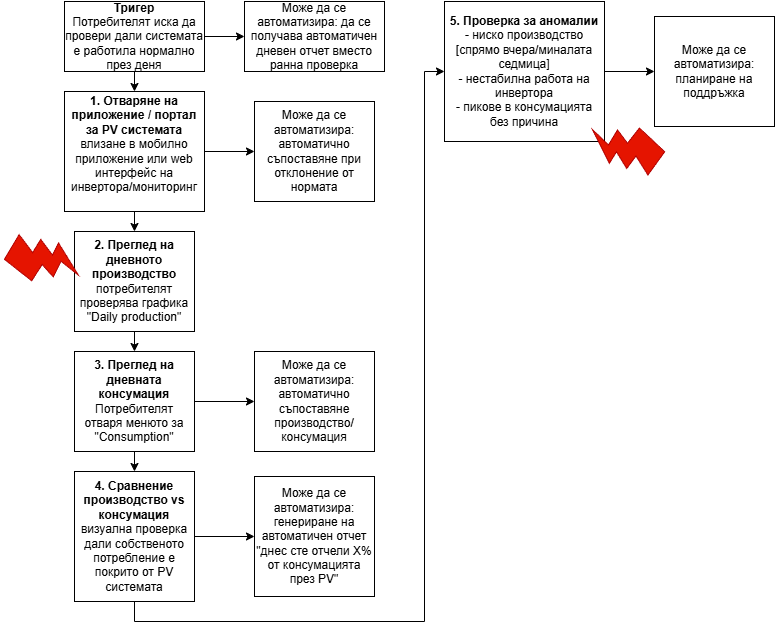

The diagram above was exported from draw.io. Its source (the exported page's mxGraphModel, read from the mxfile embedded in the PNG):
<mxGraphModel dx="1844" dy="571" grid="1" gridSize="10" guides="1" tooltips="1" connect="1" arrows="1" fold="1" page="1" pageScale="1" pageWidth="850" pageHeight="1100" math="0" shadow="0">
  <root>
    <mxCell id="0" />
    <mxCell id="1" parent="0" />
    <mxCell id="HqMEphmEDrlhaPQduqMv-50" parent="1" style="rounded=0;whiteSpace=wrap;html=1;" value="&lt;div&gt;&lt;b&gt;Тригер&lt;/b&gt;&lt;/div&gt;&lt;div&gt;Потребителят иска да провери дали системата е работила нормално през деня&lt;br&gt;&lt;/div&gt;" vertex="1">
      <mxGeometry height="70" width="140" x="60" y="120" as="geometry" />
    </mxCell>
    <mxCell id="HqMEphmEDrlhaPQduqMv-51" parent="1" style="rounded=0;whiteSpace=wrap;html=1;" value="&lt;div&gt;&lt;b&gt;1. Отваряне на приложение / портал за PV системата&lt;/b&gt;&lt;/div&gt;&lt;div&gt;влизане в мобилно приложение или web интерфейс на инвертора/мониторинг&lt;br&gt;&lt;/div&gt;&lt;div&gt;&lt;br&gt;&lt;/div&gt;" vertex="1">
      <mxGeometry height="120" width="140" x="60" y="210" as="geometry" />
    </mxCell>
    <mxCell id="HqMEphmEDrlhaPQduqMv-52" edge="1" parent="1" source="HqMEphmEDrlhaPQduqMv-50" style="endArrow=classic;html=1;rounded=0;exitX=0.5;exitY=1;exitDx=0;exitDy=0;entryX=0.5;entryY=0;entryDx=0;entryDy=0;" target="HqMEphmEDrlhaPQduqMv-51" value="">
      <mxGeometry height="50" relative="1" width="50" as="geometry">
        <mxPoint x="400" y="400" as="sourcePoint" />
        <mxPoint x="450" y="350" as="targetPoint" />
      </mxGeometry>
    </mxCell>
    <mxCell id="HqMEphmEDrlhaPQduqMv-53" edge="1" parent="1" source="HqMEphmEDrlhaPQduqMv-50" style="endArrow=classic;html=1;rounded=0;exitX=1;exitY=0.5;exitDx=0;exitDy=0;" value="">
      <mxGeometry height="50" relative="1" width="50" as="geometry">
        <mxPoint x="400" y="400" as="sourcePoint" />
        <mxPoint x="240" y="155" as="targetPoint" />
      </mxGeometry>
    </mxCell>
    <mxCell id="HqMEphmEDrlhaPQduqMv-54" parent="1" style="rounded=0;whiteSpace=wrap;html=1;" value="Може да се автоматизира: да се получава автоматичен дневен отчет вместо ранна проверка" vertex="1">
      <mxGeometry height="70" width="140" x="240" y="120" as="geometry" />
    </mxCell>
    <mxCell id="HqMEphmEDrlhaPQduqMv-55" edge="1" parent="1" source="HqMEphmEDrlhaPQduqMv-51" style="endArrow=classic;html=1;rounded=0;exitX=0.5;exitY=1;exitDx=0;exitDy=0;entryX=0.5;entryY=0;entryDx=0;entryDy=0;" target="HqMEphmEDrlhaPQduqMv-60" value="">
      <mxGeometry height="50" relative="1" width="50" as="geometry">
        <mxPoint x="140" y="370" as="sourcePoint" />
        <mxPoint x="190" y="320" as="targetPoint" />
      </mxGeometry>
    </mxCell>
    <mxCell id="HqMEphmEDrlhaPQduqMv-56" edge="1" parent="1" source="HqMEphmEDrlhaPQduqMv-51" style="endArrow=classic;html=1;rounded=0;exitX=1;exitY=0.5;exitDx=0;exitDy=0;entryX=0;entryY=0.5;entryDx=0;entryDy=0;" target="HqMEphmEDrlhaPQduqMv-59" value="">
      <mxGeometry height="50" relative="1" width="50" as="geometry">
        <mxPoint x="450" y="160" as="sourcePoint" />
        <mxPoint x="500" y="110" as="targetPoint" />
      </mxGeometry>
    </mxCell>
    <mxCell id="HqMEphmEDrlhaPQduqMv-57" edge="1" parent="1" source="HqMEphmEDrlhaPQduqMv-60" style="endArrow=classic;html=1;rounded=0;exitX=0.5;exitY=1;exitDx=0;exitDy=0;entryX=0.5;entryY=0;entryDx=0;entryDy=0;" target="HqMEphmEDrlhaPQduqMv-61" value="">
      <mxGeometry height="50" relative="1" width="50" as="geometry">
        <mxPoint x="670" y="110" as="sourcePoint" />
        <mxPoint x="720" y="60" as="targetPoint" />
      </mxGeometry>
    </mxCell>
    <mxCell id="HqMEphmEDrlhaPQduqMv-58" edge="1" parent="1" source="HqMEphmEDrlhaPQduqMv-61" style="endArrow=classic;html=1;rounded=0;exitX=1;exitY=0.5;exitDx=0;exitDy=0;entryX=0;entryY=0.5;entryDx=0;entryDy=0;" target="HqMEphmEDrlhaPQduqMv-62" value="">
      <mxGeometry height="50" relative="1" width="50" as="geometry">
        <mxPoint x="710" y="210" as="sourcePoint" />
        <mxPoint x="760" y="160" as="targetPoint" />
      </mxGeometry>
    </mxCell>
    <mxCell id="HqMEphmEDrlhaPQduqMv-59" parent="1" style="rounded=0;whiteSpace=wrap;html=1;" value="Може да се автоматизира: автоматично съпоставяне при отклонение от нормата" vertex="1">
      <mxGeometry height="100" width="120" x="250" y="220" as="geometry" />
    </mxCell>
    <mxCell id="HqMEphmEDrlhaPQduqMv-60" parent="1" style="rounded=0;whiteSpace=wrap;html=1;" value="&lt;div&gt;&lt;b&gt;2. Преглед на дневното производство&lt;/b&gt;&lt;/div&gt;&lt;div&gt;потребителят проверява графика &quot;Daily production&quot;&lt;br&gt;&lt;/div&gt;" vertex="1">
      <mxGeometry height="100" width="120" x="70" y="350" as="geometry" />
    </mxCell>
    <mxCell id="HqMEphmEDrlhaPQduqMv-61" parent="1" style="rounded=0;whiteSpace=wrap;html=1;" value="&lt;div&gt;&lt;b&gt;3. Преглед на дневната консумация&lt;/b&gt;&lt;/div&gt;&lt;div&gt;Потребителят отваря менюто за &quot;Consumption&quot;&lt;br&gt;&lt;/div&gt;" vertex="1">
      <mxGeometry height="100" width="120" x="70" y="470" as="geometry" />
    </mxCell>
    <mxCell id="HqMEphmEDrlhaPQduqMv-62" parent="1" style="rounded=0;whiteSpace=wrap;html=1;" value="Може да се автоматизира: автоматично съпоставяне производство/консумация" vertex="1">
      <mxGeometry height="100" width="120" x="250" y="470" as="geometry" />
    </mxCell>
    <mxCell id="HqMEphmEDrlhaPQduqMv-63" parent="1" style="rounded=0;whiteSpace=wrap;html=1;" value="&lt;div&gt;&lt;b&gt;4. Сравнение производство vs консумация&lt;/b&gt;&lt;/div&gt;&lt;div&gt;визуална проверка дали собственото потребление е покрито от PV системата&lt;br&gt;&lt;/div&gt;" vertex="1">
      <mxGeometry height="130" width="120" x="70" y="590" as="geometry" />
    </mxCell>
    <mxCell id="HqMEphmEDrlhaPQduqMv-64" edge="1" parent="1" source="HqMEphmEDrlhaPQduqMv-61" style="endArrow=classic;html=1;rounded=0;exitX=0.5;exitY=1;exitDx=0;exitDy=0;entryX=0.5;entryY=0;entryDx=0;entryDy=0;" target="HqMEphmEDrlhaPQduqMv-63" value="">
      <mxGeometry height="50" relative="1" width="50" as="geometry">
        <mxPoint x="250" y="660" as="sourcePoint" />
        <mxPoint x="300" y="610" as="targetPoint" />
      </mxGeometry>
    </mxCell>
    <mxCell id="HqMEphmEDrlhaPQduqMv-65" parent="1" style="rounded=0;whiteSpace=wrap;html=1;" value="Може да се автоматизира: генериране на автоматичен отчет &quot;днес сте отчели Х% от консумацията през PV&quot;" vertex="1">
      <mxGeometry height="120" width="120" x="250" y="595" as="geometry" />
    </mxCell>
    <mxCell id="HqMEphmEDrlhaPQduqMv-66" edge="1" parent="1" source="HqMEphmEDrlhaPQduqMv-63" style="endArrow=classic;html=1;rounded=0;exitX=1;exitY=0.5;exitDx=0;exitDy=0;entryX=0;entryY=0.5;entryDx=0;entryDy=0;" target="HqMEphmEDrlhaPQduqMv-65" value="">
      <mxGeometry height="50" relative="1" width="50" as="geometry">
        <mxPoint x="210" y="680" as="sourcePoint" />
        <mxPoint x="260" y="630" as="targetPoint" />
      </mxGeometry>
    </mxCell>
    <mxCell id="HqMEphmEDrlhaPQduqMv-67" parent="1" style="rounded=0;whiteSpace=wrap;html=1;" value="&lt;div&gt;&lt;b&gt;5. Проверка за аномалии &lt;/b&gt;&lt;br&gt;&lt;/div&gt;&lt;div&gt;- ниско производство [спрямо вчера/миналата седмица]&lt;/div&gt;&lt;div&gt;- нестабилна работа на инвертора&lt;/div&gt;&lt;div&gt;- пикове в консумацията без причина&lt;br&gt;&lt;/div&gt;" vertex="1">
      <mxGeometry height="140" width="160" x="440" y="120" as="geometry" />
    </mxCell>
    <mxCell id="HqMEphmEDrlhaPQduqMv-68" edge="1" parent="1" source="HqMEphmEDrlhaPQduqMv-63" style="endArrow=classic;html=1;rounded=0;exitX=0.5;exitY=1;exitDx=0;exitDy=0;entryX=0;entryY=0.5;entryDx=0;entryDy=0;" target="HqMEphmEDrlhaPQduqMv-67" value="">
      <mxGeometry height="50" relative="1" width="50" as="geometry">
        <Array as="points">
          <mxPoint x="130" y="740" />
          <mxPoint x="420" y="740" />
          <mxPoint x="420" y="190" />
        </Array>
        <mxPoint x="460" y="420" as="sourcePoint" />
        <mxPoint x="510" y="370" as="targetPoint" />
      </mxGeometry>
    </mxCell>
    <mxCell id="HqMEphmEDrlhaPQduqMv-69" parent="1" style="rounded=0;whiteSpace=wrap;html=1;" value="Може да се автоматизира: планиране на поддръжка" vertex="1">
      <mxGeometry height="110" width="120" x="650" y="135" as="geometry" />
    </mxCell>
    <mxCell id="HqMEphmEDrlhaPQduqMv-70" edge="1" parent="1" source="HqMEphmEDrlhaPQduqMv-67" style="endArrow=classic;html=1;rounded=0;exitX=1;exitY=0.5;exitDx=0;exitDy=0;entryX=0;entryY=0.5;entryDx=0;entryDy=0;" target="HqMEphmEDrlhaPQduqMv-69" value="">
      <mxGeometry height="50" relative="1" width="50" as="geometry">
        <mxPoint x="660" y="350" as="sourcePoint" />
        <mxPoint x="710" y="300" as="targetPoint" />
      </mxGeometry>
    </mxCell>
    <mxCell id="p0fMznN2eESZxU44L4-a-1" parent="1" style="verticalLabelPosition=bottom;verticalAlign=top;html=1;shape=mxgraph.basic.flash;rotation=-100;fillColor=#e51400;strokeColor=#B20000;fontColor=#ffffff;" value="" vertex="1">
      <mxGeometry height="70" width="50" x="10" y="340" as="geometry" />
    </mxCell>
    <mxCell id="p0fMznN2eESZxU44L4-a-2" parent="1" style="verticalLabelPosition=bottom;verticalAlign=top;html=1;shape=mxgraph.basic.flash;rotation=85;fillColor=#e51400;strokeColor=#B20000;fontColor=#ffffff;" value="" vertex="1">
      <mxGeometry height="70" width="50" x="599.9994757971006" y="234.9978800436478" as="geometry" />
    </mxCell>
  </root>
</mxGraphModel>